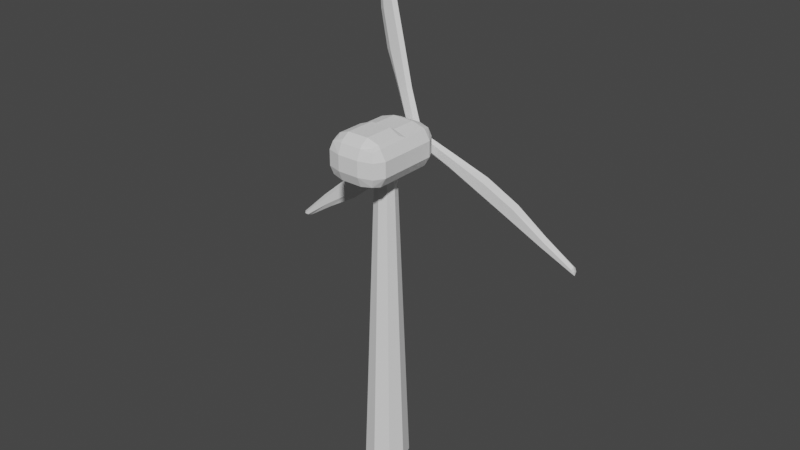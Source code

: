 # Source: windturbineANIM.blend  (saved by Blender 3.3.6; exported with 4.5.12 LTS)
import bpy
from mathutils import Matrix  # noqa: F401  (used for matrix-valued properties, if any)

bpy.ops.wm.read_factory_settings(use_empty=True)
scene = bpy.context.scene
scene.name = 'Scene'

# ---- collections
col_collection = bpy.data.collections.new('Collection'); scene.collection.children.link(col_collection)

# ---- world
world_world = bpy.data.worlds.new('World'); scene.world = world_world
world_world.use_nodes = True; world_world.node_tree.nodes.clear()
_N = world_world.node_tree.nodes; _L = world_world.node_tree.links
n0 = _N.new('ShaderNodeOutputWorld'); n0.name = 'World Output'; n0.location = (300, 300)
n1 = _N.new('ShaderNodeBackground'); n1.name = 'Background'; n1.location = (10, 300)
n1.inputs[0].default_value = (0.05088, 0.05088, 0.05088, 1.0)
_L.new(n1.outputs[0], n0.inputs[0])
n0.is_active_output = True
world_world.color = (0.05088, 0.05088, 0.05088)
world_world.use_sun_shadow = False
world_world.sun_shadow_jitter_overblur = 0.0

# ---- meshes
me_cube_001 = bpy.data.meshes.new('Cube.001')
me_cube_001.from_pydata([(-0.4706, -0.3304, 1.434), (-0.4558, -0.3304, 1.466), (-0.4706, -0.3029, 1.434), (-0.4558, -0.3029, 1.466), (0.2796, -0.3304, 1.097), (0.2741, -0.3304, 1.112), (0.2796, -0.3029, 1.097), (0.2741, -0.3029, 1.112), (0.1259, -0.3029, 1.164), (-0.0225, -0.3029, 1.234), (-0.1709, -0.3029, 1.303), (-0.3192, -0.3029, 1.372), (-0.3024, -0.3029, 1.408), (-0.149, -0.3029, 1.349), (-0.001757, -0.3029, 1.278), (0.1374, -0.3029, 1.189), (-0.3192, -0.3304, 1.372), (-0.1709, -0.3304, 1.303), (-0.0225, -0.3304, 1.234), (0.1259, -0.3304, 1.164), (0.1374, -0.3304, 1.189), (-0.001757, -0.3304, 1.278), (-0.149, -0.3304, 1.349), (-0.3024, -0.3304, 1.408), (-0.4641, -0.3304, 1.448), (-0.4641, -0.3029, 1.448), (0.2775, -0.3029, 1.102), (0.2775, -0.3304, 1.102), (0.1318, -0.3304, 1.177), (-0.008779, -0.3304, 1.263), (-0.1563, -0.3304, 1.334), (-0.3089, -0.3304, 1.394), (-0.3089, -0.3029, 1.394), (-0.1563, -0.3029, 1.334), (-0.008779, -0.3029, 1.263), (0.1318, -0.3029, 1.177), (-0.4789, -0.3166, 1.415), (-0.4515, -0.3166, 1.475), (0.2818, -0.3166, 1.084), (0.2742, -0.3166, 1.122), (0.1448, -0.3166, 1.205), (0.008799, -0.3166, 1.301), (-0.1378, -0.3166, 1.374), (-0.2946, -0.3166, 1.425), (-0.3254, -0.3166, 1.357), (-0.1771, -0.3166, 1.288), (-0.0286, -0.3166, 1.219), (0.1198, -0.3166, 1.15), (0.2801, -0.3166, 1.103), (-0.4641, -0.3166, 1.448), (-0.4962, -0.3304, 1.492), (-0.5304, -0.3304, 1.484), (-0.4962, -0.3029, 1.492), (-0.5304, -0.3029, 1.484), (-0.6862, -0.3304, 2.292), (-0.695, -0.3304, 2.279), (-0.6862, -0.3029, 2.292), (-0.695, -0.3029, 2.279), (-0.6461, -0.3029, 2.129), (-0.6104, -0.3029, 1.969), (-0.5745, -0.3029, 1.81), (-0.5389, -0.3029, 1.65), (-0.5778, -0.3029, 1.641), (-0.625, -0.3029, 1.798), (-0.6583, -0.3029, 1.959), (-0.6727, -0.3029, 2.123), (-0.5389, -0.3304, 1.65), (-0.5745, -0.3304, 1.81), (-0.6104, -0.3304, 1.969), (-0.6461, -0.3304, 2.129), (-0.6727, -0.3304, 2.123), (-0.6583, -0.3304, 1.959), (-0.625, -0.3304, 1.798), (-0.5778, -0.3304, 1.641), (-0.5112, -0.3304, 1.488), (-0.5112, -0.3029, 1.488), (-0.6895, -0.3029, 2.287), (-0.6895, -0.3304, 2.287), (-0.6598, -0.3304, 2.126), (-0.6421, -0.3304, 1.962), (-0.6083, -0.3304, 1.802), (-0.5628, -0.3304, 1.645), (-0.5628, -0.3029, 1.645), (-0.6083, -0.3029, 1.802), (-0.6421, -0.3029, 1.962), (-0.6598, -0.3029, 2.126), (-0.4759, -0.3166, 1.497), (-0.5403, -0.3166, 1.482), (-0.6773, -0.3166, 2.302), (-0.7028, -0.3166, 2.273), (-0.6897, -0.3166, 2.119), (-0.6827, -0.3166, 1.953), (-0.6511, -0.3166, 1.793), (-0.5957, -0.3166, 1.637), (-0.5236, -0.3166, 1.654), (-0.5592, -0.3166, 1.814), (-0.5952, -0.3166, 1.973), (-0.631, -0.3166, 2.133), (-0.6913, -0.3166, 2.289), (-0.5112, -0.3166, 1.488), (-0.5298, -0.3304, 1.453), (-0.5067, -0.3304, 1.426), (-0.5298, -0.3029, 1.453), (-0.5067, -0.3029, 1.426), (-1.143, -0.3304, 0.904), (-1.126, -0.3304, 0.9027), (-1.143, -0.3029, 0.904), (-1.126, -0.3029, 0.9027), (-1.018, -0.3029, 1.017), (-0.895, -0.3029, 1.125), (-0.7718, -0.3029, 1.232), (-0.6484, -0.3029, 1.34), (-0.6222, -0.3029, 1.31), (-0.7378, -0.3029, 1.193), (-0.8628, -0.3029, 1.088), (-1.0, -0.3029, 0.9965), (-0.6484, -0.3304, 1.34), (-0.7718, -0.3304, 1.232), (-0.895, -0.3304, 1.125), (-1.018, -0.3304, 1.017), (-1.0, -0.3304, 0.9965), (-0.8628, -0.3304, 1.088), (-0.7378, -0.3304, 1.193), (-0.6222, -0.3304, 1.31), (-0.5196, -0.3304, 1.441), (-0.5196, -0.3029, 1.441), (-1.137, -0.3029, 0.9035), (-1.137, -0.3304, 0.9035), (-1.009, -0.3304, 1.006), (-0.8737, -0.3304, 1.1), (-0.749, -0.3304, 1.206), (-0.6323, -0.3304, 1.321), (-0.6323, -0.3029, 1.321), (-0.749, -0.3029, 1.206), (-0.8737, -0.3029, 1.1), (-1.009, -0.3029, 1.006), (-0.5439, -0.3166, 1.468), (-0.5001, -0.3166, 1.419), (-1.155, -0.3166, 0.9072), (-1.118, -0.3166, 0.8987), (-0.989, -0.3166, 0.9833), (-0.8463, -0.3166, 1.069), (-0.7202, -0.3166, 1.173), (-0.6101, -0.3166, 1.296), (-0.6592, -0.3166, 1.351), (-0.7826, -0.3166, 1.244), (-0.9058, -0.3166, 1.136), (-1.029, -0.3166, 1.028), (-1.137, -0.3166, 0.901), (-0.5196, -0.3166, 1.441), (-0.4994, -0.3675, 1.461), (-0.4994, -0.2605, 1.461), (-0.4994, -0.3675, 1.41), (-0.4631, -0.3675, 1.425), (-0.448, -0.3675, 1.461), (-0.4631, -0.3675, 1.498), (-0.4994, -0.3675, 1.513), (-0.5357, -0.3675, 1.498), (-0.5508, -0.3675, 1.461), (-0.5357, -0.3675, 1.425), (-0.4994, -0.3001, 1.41), (-0.4994, -0.275, 1.429), (-0.4631, -0.3001, 1.425), (-0.4765, -0.275, 1.439), (-0.448, -0.3001, 1.461), (-0.467, -0.275, 1.461), (-0.4631, -0.3001, 1.498), (-0.4765, -0.275, 1.484), (-0.4994, -0.3001, 1.513), (-0.4994, -0.275, 1.494), (-0.5357, -0.3001, 1.498), (-0.5223, -0.275, 1.484), (-0.5508, -0.3001, 1.461), (-0.5318, -0.275, 1.461), (-0.5357, -0.3001, 1.425), (-0.5223, -0.275, 1.439), (-0.4994, -0.3338, 1.404), (-0.4587, -0.3338, 1.421), (-0.5401, -0.3338, 1.421), (-0.4418, -0.3338, 1.461), (-0.4587, -0.3338, 1.502), (-0.4994, -0.3338, 1.519), (-0.5401, -0.3338, 1.502), (-0.557, -0.3338, 1.461), (-0.5687, -0.5784, -0.02574), (-0.5322, -0.5419, 1.364), (-0.5687, -0.4398, -0.02574), (-0.5322, -0.4763, 1.364), (-0.4301, -0.5784, -0.02574), (-0.4666, -0.5419, 1.364), (-0.4301, -0.4398, -0.02574), (-0.4666, -0.4763, 1.364), (-0.5921, -0.5091, -0.02574), (-0.5433, -0.5091, 1.364), (-0.4067, -0.5091, -0.02574), (-0.4555, -0.5091, 1.364), (-0.4994, -0.4164, -0.02574), (-0.4994, -0.4652, 1.364), (-0.4994, -0.6018, -0.02574), (-0.4994, -0.5531, 1.364), (-0.4994, -0.5091, 1.364), (-0.4994, -0.5091, -0.02574), (-0.5475, -0.6687, 1.364), (-0.5475, -0.7316, 1.427), (-0.6356, -0.6687, 1.427), (-0.5475, -0.7132, 1.383), (-0.5984, -0.705, 1.391), (-0.6098, -0.7132, 1.427), (-0.6098, -0.6687, 1.383), (-0.5475, -0.7316, 1.496), (-0.6356, -0.6687, 1.496), (-0.5475, -0.7132, 1.54), (-0.5984, -0.705, 1.532), (-0.6098, -0.6687, 1.54), (-0.6098, -0.7132, 1.496), (-0.5475, -0.4016, 1.364), (-0.6356, -0.4016, 1.427), (-0.5475, -0.3387, 1.427), (-0.6098, -0.4016, 1.383), (-0.5984, -0.3653, 1.391), (-0.6098, -0.3571, 1.427), (-0.5475, -0.3571, 1.383), (-0.5475, -0.4016, 1.559), (-0.5475, -0.3387, 1.496), (-0.6356, -0.4016, 1.496), (-0.5475, -0.3571, 1.54), (-0.5984, -0.3653, 1.532), (-0.6098, -0.3571, 1.496), (-0.6098, -0.4016, 1.54), (-0.4513, -0.6687, 1.364), (-0.3632, -0.6687, 1.427), (-0.4513, -0.7316, 1.427), (-0.389, -0.6687, 1.383), (-0.4004, -0.705, 1.391), (-0.389, -0.7132, 1.427), (-0.4513, -0.7132, 1.383), (-0.4513, -0.7316, 1.496), (-0.3632, -0.6687, 1.496), (-0.4513, -0.7132, 1.54), (-0.4004, -0.705, 1.532), (-0.389, -0.7132, 1.496), (-0.389, -0.6687, 1.54), (-0.4513, -0.4016, 1.364), (-0.4513, -0.3387, 1.427), (-0.3632, -0.4016, 1.427), (-0.4513, -0.3571, 1.383), (-0.4004, -0.3653, 1.391), (-0.389, -0.3571, 1.427), (-0.389, -0.4016, 1.383), (-0.4513, -0.4016, 1.559), (-0.3632, -0.4016, 1.496), (-0.4513, -0.3387, 1.496), (-0.389, -0.4016, 1.54), (-0.4004, -0.3653, 1.532), (-0.389, -0.3571, 1.496), (-0.4513, -0.3571, 1.54), (-0.5475, -0.5352, 1.364), (-0.6098, -0.5352, 1.383), (-0.6356, -0.5352, 1.427), (-0.5475, -0.517, 1.559), (-0.6098, -0.517, 1.54), (-0.6356, -0.5352, 1.496), (-0.4513, -0.5352, 1.364), (-0.389, -0.5352, 1.383), (-0.3632, -0.5352, 1.427), (-0.4513, -0.517, 1.559), (-0.389, -0.517, 1.54), (-0.3632, -0.5352, 1.496), (-0.5475, -0.7037, 1.552), (-0.5878, -0.6871, 1.544), (-0.5475, -0.6713, 1.573), (-0.598, -0.6655, 1.554), (-0.4008, -0.6655, 1.554), (-0.4513, -0.6713, 1.573), (-0.4513, -0.7037, 1.552), (-0.411, -0.6871, 1.544), (-0.598, -0.5462, 1.554), (-0.4513, -0.5378, 1.573), (-0.5475, -0.5378, 1.573), (-0.4008, -0.5462, 1.554)], [], [(49, 37, 3, 25), (35, 15, 7, 26), (48, 39, 5, 27), (31, 23, 1, 24), (47, 38, 4, 19), (43, 37, 1, 23), (39, 40, 20, 5), (40, 41, 21, 20), (41, 42, 22, 21), (42, 43, 23, 22), (36, 44, 16, 0), (44, 45, 17, 16), (45, 46, 18, 17), (46, 47, 19, 18), (27, 5, 20, 28), (28, 20, 21, 29), (29, 21, 22, 30), (30, 22, 23, 31), (25, 3, 12, 32), (32, 12, 13, 33), (33, 13, 14, 34), (34, 14, 15, 35), (9, 34, 35, 8), (10, 33, 34, 9), (11, 32, 33, 10), (2, 25, 32, 11), (17, 30, 31, 16), (18, 29, 30, 17), (19, 28, 29, 18), (4, 27, 28, 19), (16, 31, 24, 0), (38, 48, 27, 4), (8, 35, 26, 6), (36, 49, 25, 2), (0, 24, 49, 36), (6, 26, 48, 38), (9, 8, 47, 46), (10, 9, 46, 45), (11, 10, 45, 44), (2, 11, 44, 36), (13, 12, 43, 42), (14, 13, 42, 41), (15, 14, 41, 40), (7, 15, 40, 39), (12, 3, 37, 43), (8, 6, 38, 47), (26, 7, 39, 48), (24, 1, 37, 49), (99, 87, 53, 75), (85, 65, 57, 76), (98, 89, 55, 77), (81, 73, 51, 74), (97, 88, 54, 69), (93, 87, 51, 73), (89, 90, 70, 55), (90, 91, 71, 70), (91, 92, 72, 71), (92, 93, 73, 72), (86, 94, 66, 50), (94, 95, 67, 66), (95, 96, 68, 67), (96, 97, 69, 68), (77, 55, 70, 78), (78, 70, 71, 79), (79, 71, 72, 80), (80, 72, 73, 81), (75, 53, 62, 82), (82, 62, 63, 83), (83, 63, 64, 84), (84, 64, 65, 85), (59, 84, 85, 58), (60, 83, 84, 59), (61, 82, 83, 60), (52, 75, 82, 61), (67, 80, 81, 66), (68, 79, 80, 67), (69, 78, 79, 68), (54, 77, 78, 69), (66, 81, 74, 50), (88, 98, 77, 54), (58, 85, 76, 56), (86, 99, 75, 52), (50, 74, 99, 86), (56, 76, 98, 88), (59, 58, 97, 96), (60, 59, 96, 95), (61, 60, 95, 94), (52, 61, 94, 86), (63, 62, 93, 92), (64, 63, 92, 91), (65, 64, 91, 90), (57, 65, 90, 89), (62, 53, 87, 93), (58, 56, 88, 97), (76, 57, 89, 98), (74, 51, 87, 99), (149, 137, 103, 125), (135, 115, 107, 126), (148, 139, 105, 127), (131, 123, 101, 124), (147, 138, 104, 119), (143, 137, 101, 123), (139, 140, 120, 105), (140, 141, 121, 120), (141, 142, 122, 121), (142, 143, 123, 122), (136, 144, 116, 100), (144, 145, 117, 116), (145, 146, 118, 117), (146, 147, 119, 118), (127, 105, 120, 128), (128, 120, 121, 129), (129, 121, 122, 130), (130, 122, 123, 131), (125, 103, 112, 132), (132, 112, 113, 133), (133, 113, 114, 134), (134, 114, 115, 135), (109, 134, 135, 108), (110, 133, 134, 109), (111, 132, 133, 110), (102, 125, 132, 111), (117, 130, 131, 116), (118, 129, 130, 117), (119, 128, 129, 118), (104, 127, 128, 119), (116, 131, 124, 100), (138, 148, 127, 104), (108, 135, 126, 106), (136, 149, 125, 102), (100, 124, 149, 136), (106, 126, 148, 138), (109, 108, 147, 146), (110, 109, 146, 145), (111, 110, 145, 144), (102, 111, 144, 136), (113, 112, 143, 142), (114, 113, 142, 141), (115, 114, 141, 140), (107, 115, 140, 139), (112, 103, 137, 143), (108, 106, 138, 147), (126, 107, 139, 148), (124, 101, 137, 149), (150, 152, 153), (176, 160, 162, 177), (178, 174, 160, 176), (150, 153, 154), (177, 162, 164, 179), (169, 167, 151), (150, 154, 155), (179, 164, 166, 180), (171, 169, 151), (150, 155, 156), (180, 166, 168, 181), (173, 171, 151), (150, 156, 157), (181, 168, 170, 182), (175, 173, 151), (150, 157, 158), (182, 170, 172, 183), (151, 161, 175), (150, 158, 159), (183, 172, 174, 178), (150, 159, 152), (165, 163, 151), (167, 165, 151), (162, 160, 161, 163), (164, 162, 163, 165), (166, 164, 165, 167), (168, 166, 167, 169), (170, 168, 169, 171), (172, 170, 171, 173), (174, 172, 173, 175), (160, 174, 175, 161), (158, 183, 178, 159), (157, 182, 183, 158), (156, 181, 182, 157), (155, 180, 181, 156), (154, 179, 180, 155), (153, 177, 179, 154), (159, 178, 176, 152), (152, 176, 177, 153), (163, 161, 151), (192, 193, 187, 186), (196, 197, 191, 190), (194, 195, 189, 188), (198, 199, 185, 184), (201, 194, 188, 198), (200, 193, 185, 199), (197, 187, 193, 200), (196, 190, 194, 201), (190, 191, 195, 194), (184, 185, 193, 192), (186, 196, 201, 192), (191, 197, 200, 195), (195, 200, 199, 189), (192, 201, 198, 184), (188, 189, 199, 198), (186, 187, 197, 196), (231, 236, 209, 203), (264, 267, 237, 230), (260, 213, 271, 276), (258, 261, 224, 216), (217, 223, 251, 243), (202, 205, 206, 208), (203, 207, 206, 205), (204, 208, 206, 207), (209, 211, 212, 214), (212, 211, 268, 269), (210, 214, 212, 213), (215, 218, 219, 221), (216, 220, 219, 218), (217, 221, 219, 220), (222, 225, 226, 228), (223, 227, 226, 225), (224, 228, 226, 227), (229, 232, 233, 235), (230, 234, 233, 232), (231, 235, 233, 234), (265, 259, 278, 277), (236, 240, 239, 238), (237, 241, 239, 240), (242, 245, 246, 248), (243, 247, 246, 245), (244, 248, 246, 247), (249, 252, 253, 255), (250, 254, 253, 252), (251, 255, 253, 254), (256, 202, 208, 257), (257, 208, 204, 258), (203, 209, 214, 207), (207, 214, 210, 204), (259, 222, 228, 260), (260, 228, 224, 261), (223, 217, 220, 227), (227, 220, 216, 224), (242, 215, 221, 245), (245, 221, 217, 243), (222, 249, 255, 225), (225, 255, 251, 223), (250, 244, 247, 254), (254, 247, 243, 251), (262, 242, 248, 263), (263, 248, 244, 264), (211, 238, 274, 268), (266, 241, 237, 267), (236, 231, 234, 240), (240, 234, 230, 237), (202, 229, 235, 205), (205, 235, 231, 203), (239, 241, 272, 275), (238, 211, 209, 236), (256, 262, 229, 202), (215, 242, 262, 256), (252, 266, 267, 250), (249, 265, 266, 252), (232, 263, 264, 230), (229, 262, 263, 232), (213, 260, 261, 210), (259, 260, 276, 278), (218, 257, 258, 216), (215, 256, 257, 218), (204, 210, 261, 258), (249, 222, 259, 265), (244, 250, 267, 264), (277, 278, 270, 273), (270, 271, 269, 268), (273, 274, 275, 272), (277, 273, 272, 279), (273, 270, 268, 274), (270, 278, 276, 271), (213, 212, 269, 271), (241, 266, 279, 272), (238, 239, 275, 274), (266, 265, 277, 279)])
_uv = me_cube_001.uv_layers.new(name='UVMap')
_uv.uv.foreach_set('vector', [0.5, 0.125, 0.625, 0.125, 0.625, 0.25, 0.5, 0.25, 0.5, 0.45, 0.625, 0.45, 0.625, 0.5, 0.5, 0.5, 0.5, 0.625, 0.625, 0.625, 0.625, 0.75, 0.5, 0.75, 0.5, 0.95, 0.625, 0.95, 0.625, 1.0, 0.5, 1.0, 0.325, 0.625, 0.375, 0.625, 0.375, 0.75, 0.325, 0.75, 0.825, 0.625, 0.875, 0.625, 0.875, 0.75, 0.825, 0.75, 0.625, 0.625, 0.675, 0.625, 0.675, 0.75, 0.625, 0.75, 0.675, 0.625, 0.725, 0.625, 0.725, 0.75, 0.675, 0.75, 0.725, 0.625, 0.775, 0.625, 0.775, 0.75, 0.725, 0.75, 0.775, 0.625, 0.825, 0.625, 0.825, 0.75, 0.775, 0.75, 0.125, 0.625, 0.175, 0.625, 0.175, 0.75, 0.125, 0.75, 0.175, 0.625, 0.225, 0.625, 0.225, 0.75, 0.175, 0.75, 0.225, 0.625, 0.275, 0.625, 0.275, 0.75, 0.225, 0.75, 0.275, 0.625, 0.325, 0.625, 0.325, 0.75, 0.275, 0.75, 0.5, 0.75, 0.625, 0.75, 0.625, 0.8, 0.5, 0.8, 0.5, 0.8, 0.625, 0.8, 0.625, 0.85, 0.5, 0.85, 0.5, 0.85, 0.625, 0.85, 0.625, 0.9, 0.5, 0.9, 0.5, 0.9, 0.625, 0.9, 0.625, 0.95, 0.5, 0.95, 0.5, 0.25, 0.625, 0.25, 0.625, 0.3, 0.5, 0.3, 0.5, 0.3, 0.625, 0.3, 0.625, 0.35, 0.5, 0.35, 0.5, 0.35, 0.625, 0.35, 0.625, 0.4, 0.5, 0.4, 0.5, 0.4, 0.625, 0.4, 0.625, 0.45, 0.5, 0.45, 0.375, 0.4, 0.5, 0.4, 0.5, 0.45, 0.375, 0.45, 0.375, 0.35, 0.5, 0.35, 0.5, 0.4, 0.375, 0.4, 0.375, 0.3, 0.5, 0.3, 0.5, 0.35, 0.375, 0.35, 0.375, 0.25, 0.5, 0.25, 0.5, 0.3, 0.375, 0.3, 0.375, 0.9, 0.5, 0.9, 0.5, 0.95, 0.375, 0.95, 0.375, 0.85, 0.5, 0.85, 0.5, 0.9, 0.375, 0.9, 0.375, 0.8, 0.5, 0.8, 0.5, 0.85, 0.375, 0.85, 0.375, 0.75, 0.5, 0.75, 0.5, 0.8, 0.375, 0.8, 0.375, 0.95, 0.5, 0.95, 0.5, 1.0, 0.375, 1.0, 0.375, 0.625, 0.5, 0.625, 0.5, 0.75, 0.375, 0.75, 0.375, 0.45, 0.5, 0.45, 0.5, 0.5, 0.375, 0.5, 0.375, 0.125, 0.5, 0.125, 0.5, 0.25, 0.375, 0.25, 0.375, 0.0, 0.5, 0.0, 0.5, 0.125, 0.375, 0.125, 0.375, 0.5, 0.5, 0.5, 0.5, 0.625, 0.375, 0.625, 0.275, 0.5, 0.325, 0.5, 0.325, 0.625, 0.275, 0.625, 0.225, 0.5, 0.275, 0.5, 0.275, 0.625, 0.225, 0.625, 0.175, 0.5, 0.225, 0.5, 0.225, 0.625, 0.175, 0.625, 0.125, 0.5, 0.175, 0.5, 0.175, 0.625, 0.125, 0.625, 0.775, 0.5, 0.825, 0.5, 0.825, 0.625, 0.775, 0.625, 0.725, 0.5, 0.775, 0.5, 0.775, 0.625, 0.725, 0.625, 0.675, 0.5, 0.725, 0.5, 0.725, 0.625, 0.675, 0.625, 0.625, 0.5, 0.675, 0.5, 0.675, 0.625, 0.625, 0.625, 0.825, 0.5, 0.875, 0.5, 0.875, 0.625, 0.825, 0.625, 0.325, 0.5, 0.375, 0.5, 0.375, 0.625, 0.325, 0.625, 0.5, 0.5, 0.625, 0.5, 0.625, 0.625, 0.5, 0.625, 0.5, 0.0, 0.625, 0.0, 0.625, 0.125, 0.5, 0.125, 0.5, 0.125, 0.625, 0.125, 0.625, 0.25, 0.5, 0.25, 0.5, 0.45, 0.625, 0.45, 0.625, 0.5, 0.5, 0.5, 0.5, 0.625, 0.625, 0.625, 0.625, 0.75, 0.5, 0.75, 0.5, 0.95, 0.625, 0.95, 0.625, 1.0, 0.5, 1.0, 0.325, 0.625, 0.375, 0.625, 0.375, 0.75, 0.325, 0.75, 0.825, 0.625, 0.875, 0.625, 0.875, 0.75, 0.825, 0.75, 0.625, 0.625, 0.675, 0.625, 0.675, 0.75, 0.625, 0.75, 0.675, 0.625, 0.725, 0.625, 0.725, 0.75, 0.675, 0.75, 0.725, 0.625, 0.775, 0.625, 0.775, 0.75, 0.725, 0.75, 0.775, 0.625, 0.825, 0.625, 0.825, 0.75, 0.775, 0.75, 0.125, 0.625, 0.175, 0.625, 0.175, 0.75, 0.125, 0.75, 0.175, 0.625, 0.225, 0.625, 0.225, 0.75, 0.175, 0.75, 0.225, 0.625, 0.275, 0.625, 0.275, 0.75, 0.225, 0.75, 0.275, 0.625, 0.325, 0.625, 0.325, 0.75, 0.275, 0.75, 0.5, 0.75, 0.625, 0.75, 0.625, 0.8, 0.5, 0.8, 0.5, 0.8, 0.625, 0.8, 0.625, 0.85, 0.5, 0.85, 0.5, 0.85, 0.625, 0.85, 0.625, 0.9, 0.5, 0.9, 0.5, 0.9, 0.625, 0.9, 0.625, 0.95, 0.5, 0.95, 0.5, 0.25, 0.625, 0.25, 0.625, 0.3, 0.5, 0.3, 0.5, 0.3, 0.625, 0.3, 0.625, 0.35, 0.5, 0.35, 0.5, 0.35, 0.625, 0.35, 0.625, 0.4, 0.5, 0.4, 0.5, 0.4, 0.625, 0.4, 0.625, 0.45, 0.5, 0.45, 0.375, 0.4, 0.5, 0.4, 0.5, 0.45, 0.375, 0.45, 0.375, 0.35, 0.5, 0.35, 0.5, 0.4, 0.375, 0.4, 0.375, 0.3, 0.5, 0.3, 0.5, 0.35, 0.375, 0.35, 0.375, 0.25, 0.5, 0.25, 0.5, 0.3, 0.375, 0.3, 0.375, 0.9, 0.5, 0.9, 0.5, 0.95, 0.375, 0.95, 0.375, 0.85, 0.5, 0.85, 0.5, 0.9, 0.375, 0.9, 0.375, 0.8, 0.5, 0.8, 0.5, 0.85, 0.375, 0.85, 0.375, 0.75, 0.5, 0.75, 0.5, 0.8, 0.375, 0.8, 0.375, 0.95, 0.5, 0.95, 0.5, 1.0, 0.375, 1.0, 0.375, 0.625, 0.5, 0.625, 0.5, 0.75, 0.375, 0.75, 0.375, 0.45, 0.5, 0.45, 0.5, 0.5, 0.375, 0.5, 0.375, 0.125, 0.5, 0.125, 0.5, 0.25, 0.375, 0.25, 0.375, 0.0, 0.5, 0.0, 0.5, 0.125, 0.375, 0.125, 0.375, 0.5, 0.5, 0.5, 0.5, 0.625, 0.375, 0.625, 0.275, 0.5, 0.325, 0.5, 0.325, 0.625, 0.275, 0.625, 0.225, 0.5, 0.275, 0.5, 0.275, 0.625, 0.225, 0.625, 0.175, 0.5, 0.225, 0.5, 0.225, 0.625, 0.175, 0.625, 0.125, 0.5, 0.175, 0.5, 0.175, 0.625, 0.125, 0.625, 0.775, 0.5, 0.825, 0.5, 0.825, 0.625, 0.775, 0.625, 0.725, 0.5, 0.775, 0.5, 0.775, 0.625, 0.725, 0.625, 0.675, 0.5, 0.725, 0.5, 0.725, 0.625, 0.675, 0.625, 0.625, 0.5, 0.675, 0.5, 0.675, 0.625, 0.625, 0.625, 0.825, 0.5, 0.875, 0.5, 0.875, 0.625, 0.825, 0.625, 0.325, 0.5, 0.375, 0.5, 0.375, 0.625, 0.325, 0.625, 0.5, 0.5, 0.625, 0.5, 0.625, 0.625, 0.5, 0.625, 0.5, 0.0, 0.625, 0.0, 0.625, 0.125, 0.5, 0.125, 0.5, 0.125, 0.625, 0.125, 0.625, 0.25, 0.5, 0.25, 0.5, 0.45, 0.625, 0.45, 0.625, 0.5, 0.5, 0.5, 0.5, 0.625, 0.625, 0.625, 0.625, 0.75, 0.5, 0.75, 0.5, 0.95, 0.625, 0.95, 0.625, 1.0, 0.5, 1.0, 0.325, 0.625, 0.375, 0.625, 0.375, 0.75, 0.325, 0.75, 0.825, 0.625, 0.875, 0.625, 0.875, 0.75, 0.825, 0.75, 0.625, 0.625, 0.675, 0.625, 0.675, 0.75, 0.625, 0.75, 0.675, 0.625, 0.725, 0.625, 0.725, 0.75, 0.675, 0.75, 0.725, 0.625, 0.775, 0.625, 0.775, 0.75, 0.725, 0.75, 0.775, 0.625, 0.825, 0.625, 0.825, 0.75, 0.775, 0.75, 0.125, 0.625, 0.175, 0.625, 0.175, 0.75, 0.125, 0.75, 0.175, 0.625, 0.225, 0.625, 0.225, 0.75, 0.175, 0.75, 0.225, 0.625, 0.275, 0.625, 0.275, 0.75, 0.225, 0.75, 0.275, 0.625, 0.325, 0.625, 0.325, 0.75, 0.275, 0.75, 0.5, 0.75, 0.625, 0.75, 0.625, 0.8, 0.5, 0.8, 0.5, 0.8, 0.625, 0.8, 0.625, 0.85, 0.5, 0.85, 0.5, 0.85, 0.625, 0.85, 0.625, 0.9, 0.5, 0.9, 0.5, 0.9, 0.625, 0.9, 0.625, 0.95, 0.5, 0.95, 0.5, 0.25, 0.625, 0.25, 0.625, 0.3, 0.5, 0.3, 0.5, 0.3, 0.625, 0.3, 0.625, 0.35, 0.5, 0.35, 0.5, 0.35, 0.625, 0.35, 0.625, 0.4, 0.5, 0.4, 0.5, 0.4, 0.625, 0.4, 0.625, 0.45, 0.5, 0.45, 0.375, 0.4, 0.5, 0.4, 0.5, 0.45, 0.375, 0.45, 0.375, 0.35, 0.5, 0.35, 0.5, 0.4, 0.375, 0.4, 0.375, 0.3, 0.5, 0.3, 0.5, 0.35, 0.375, 0.35, 0.375, 0.25, 0.5, 0.25, 0.5, 0.3, 0.375, 0.3, 0.375, 0.9, 0.5, 0.9, 0.5, 0.95, 0.375, 0.95, 0.375, 0.85, 0.5, 0.85, 0.5, 0.9, 0.375, 0.9, 0.375, 0.8, 0.5, 0.8, 0.5, 0.85, 0.375, 0.85, 0.375, 0.75, 0.5, 0.75, 0.5, 0.8, 0.375, 0.8, 0.375, 0.95, 0.5, 0.95, 0.5, 1.0, 0.375, 1.0, 0.375, 0.625, 0.5, 0.625, 0.5, 0.75, 0.375, 0.75, 0.375, 0.45, 0.5, 0.45, 0.5, 0.5, 0.375, 0.5, 0.375, 0.125, 0.5, 0.125, 0.5, 0.25, 0.375, 0.25, 0.375, 0.0, 0.5, 0.0, 0.5, 0.125, 0.375, 0.125, 0.375, 0.5, 0.5, 0.5, 0.5, 0.625, 0.375, 0.625, 0.275, 0.5, 0.325, 0.5, 0.325, 0.625, 0.275, 0.625, 0.225, 0.5, 0.275, 0.5, 0.275, 0.625, 0.225, 0.625, 0.175, 0.5, 0.225, 0.5, 0.225, 0.625, 0.175, 0.625, 0.125, 0.5, 0.175, 0.5, 0.175, 0.625, 0.125, 0.625, 0.775, 0.5, 0.825, 0.5, 0.825, 0.625, 0.775, 0.625, 0.725, 0.5, 0.775, 0.5, 0.775, 0.625, 0.725, 0.625, 0.675, 0.5, 0.725, 0.5, 0.725, 0.625, 0.675, 0.625, 0.625, 0.5, 0.675, 0.5, 0.675, 0.625, 0.625, 0.625, 0.825, 0.5, 0.875, 0.5, 0.875, 0.625, 0.825, 0.625, 0.325, 0.5, 0.375, 0.5, 0.375, 0.625, 0.325, 0.625, 0.5, 0.5, 0.625, 0.5, 0.625, 0.625, 0.5, 0.625, 0.5, 0.0, 0.625, 0.0, 0.625, 0.125, 0.5, 0.125, 0.75, 0.25, 0.75, 0.49, 0.9197, 0.4197, 1.0, 0.664, 1.0, 0.8279, 0.875, 0.8279, 0.875, 0.664, 0.125, 0.664, 0.125, 0.8279, 0.0, 0.8279, 0.0, 0.664, 0.75, 0.25, 0.9197, 0.4197, 0.99, 0.25, 0.875, 0.664, 0.875, 0.8279, 0.75, 0.8279, 0.75, 0.664, 0.2685, 0.01767, 0.4012, 0.07262, 0.25, 0.25, 0.75, 0.25, 0.99, 0.25, 0.9197, 0.08029, 0.75, 0.664, 0.75, 0.8279, 0.625, 0.8279, 0.625, 0.664, 0.09881, 0.07262, 0.2315, 0.01767, 0.25, 0.25, 0.75, 0.25, 0.9197, 0.08029, 0.75, 0.01, 0.625, 0.664, 0.625, 0.8279, 0.5, 0.8279, 0.5, 0.664, 0.01767, 0.2315, 0.07262, 0.09881, 0.25, 0.25, 0.75, 0.25, 0.75, 0.01, 0.5803, 0.08029, 0.5, 0.664, 0.5, 0.8279, 0.375, 0.8279, 0.375, 0.664, 0.07262, 0.4012, 0.01767, 0.2685, 0.25, 0.25, 0.75, 0.25, 0.5803, 0.08029, 0.51, 0.25, 0.375, 0.664, 0.375, 0.8279, 0.25, 0.8279, 0.25, 0.664, 0.25, 0.25, 0.2315, 0.4823, 0.09881, 0.4274, 0.75, 0.25, 0.51, 0.25, 0.5803, 0.4197, 0.25, 0.664, 0.25, 0.8279, 0.125, 0.8279, 0.125, 0.664, 0.75, 0.25, 0.5803, 0.4197, 0.75, 0.49, 0.4823, 0.2685, 0.4274, 0.4012, 0.25, 0.25, 0.4274, 0.09881, 0.4823, 0.2315, 0.25, 0.25, 0.875, 0.8279, 1.0, 0.8279, 0.9864, 1.0, 0.8886, 1.0, 0.75, 0.8279, 0.875, 0.8279, 0.8614, 1.0, 0.7636, 1.0, 0.625, 0.8279, 0.75, 0.8279, 0.7364, 1.0, 0.6386, 1.0, 0.5, 0.8279, 0.625, 0.8279, 0.6114, 1.0, 0.5136, 1.0, 0.375, 0.8279, 0.5, 0.8279, 0.4864, 1.0, 0.3886, 1.0, 0.25, 0.8279, 0.375, 0.8279, 0.3614, 1.0, 0.2636, 1.0, 0.125, 0.8279, 0.25, 0.8279, 0.2364, 1.0, 0.1386, 1.0, 0.0, 0.8279, 0.125, 0.8279, 0.1114, 1.0, 0.01364, 1.0, 0.25, 0.5, 0.25, 0.664, 0.125, 0.664, 0.125, 0.5, 0.375, 0.5, 0.375, 0.664, 0.25, 0.664, 0.25, 0.5, 0.5, 0.5, 0.5, 0.664, 0.375, 0.664, 0.375, 0.5, 0.625, 0.5, 0.625, 0.664, 0.5, 0.664, 0.5, 0.5, 0.75, 0.5, 0.75, 0.664, 0.625, 0.664, 0.625, 0.5, 0.875, 0.5, 0.875, 0.664, 0.75, 0.664, 0.75, 0.5, 0.125, 0.5, 0.125, 0.664, 0.0, 0.664, 0.0, 0.5, 1.0, 0.5, 1.0, 0.664, 0.875, 0.664, 0.875, 0.5, 0.4012, 0.4274, 0.2685, 0.4823, 0.25, 0.25, 0.375, 0.125, 0.625, 0.125, 0.625, 0.25, 0.375, 0.25, 0.375, 0.375, 0.625, 0.375, 0.625, 0.5, 0.375, 0.5, 0.375, 0.625, 0.625, 0.625, 0.625, 0.75, 0.375, 0.75, 0.375, 0.875, 0.625, 0.875, 0.625, 1.0, 0.375, 1.0, 0.25, 0.625, 0.375, 0.625, 0.375, 0.75, 0.25, 0.75, 0.75, 0.625, 0.875, 0.625, 0.875, 0.75, 0.75, 0.75, 0.75, 0.5, 0.875, 0.5, 0.875, 0.625, 0.75, 0.625, 0.25, 0.5, 0.375, 0.5, 0.375, 0.625, 0.25, 0.625, 0.375, 0.5, 0.625, 0.5, 0.625, 0.625, 0.375, 0.625, 0.375, 0.0, 0.625, 0.0, 0.625, 0.125, 0.375, 0.125, 0.125, 0.5, 0.25, 0.5, 0.25, 0.625, 0.125, 0.625, 0.625, 0.5, 0.75, 0.5, 0.75, 0.625, 0.625, 0.625, 0.625, 0.625, 0.75, 0.625, 0.75, 0.75, 0.625, 0.75, 0.125, 0.625, 0.25, 0.625, 0.25, 0.75, 0.125, 0.75, 0.375, 0.75, 0.625, 0.75, 0.625, 0.875, 0.375, 0.875, 0.375, 0.25, 0.625, 0.25, 0.625, 0.375, 0.375, 0.375, 0.4559, 0.8309, 0.5441, 0.8309, 0.5441, 0.9191, 0.4559, 0.9191, 0.4559, 0.625, 0.5441, 0.625, 0.5441, 0.7008, 0.4559, 0.7008, 0.625, 0.125, 0.625, 0.0492, 0.625, 0.0492, 0.625, 0.125, 0.4559, 0.125, 0.5441, 0.125, 0.5441, 0.2008, 0.4559, 0.2008, 0.4559, 0.3309, 0.5441, 0.3309, 0.5441, 0.4191, 0.4559, 0.4191, 0.2059, 0.7008, 0.2059, 0.75, 0.1592, 0.75, 0.125, 0.7008, 0.4559, 0.9191, 0.4559, 1.0, 0.4092, 1.0, 0.375, 0.9191, 0.4559, 0.0492, 0.375, 0.0492, 0.375, 0.02079, 0.4559, 0.0, 0.5441, 0.9191, 0.625, 0.9191, 0.625, 0.9658, 0.5441, 1.0, 0.625, 0.9658, 0.625, 0.9191, 0.625, 0.9191, 0.625, 0.9658, 0.5441, 0.0492, 0.5441, 0.0, 0.5908, 0.0, 0.625, 0.0492, 0.2059, 0.5492, 0.125, 0.5492, 0.125, 0.5208, 0.2059, 0.5, 0.4559, 0.2008, 0.4559, 0.25, 0.4092, 0.25, 0.375, 0.2008, 0.4559, 0.3309, 0.375, 0.3309, 0.375, 0.2842, 0.4559, 0.25, 0.7941, 0.5492, 0.7941, 0.5, 0.8408, 0.5, 0.875, 0.5492, 0.5441, 0.3309, 0.5441, 0.25, 0.5908, 0.25, 0.625, 0.3309, 0.5441, 0.2008, 0.625, 0.2008, 0.625, 0.2292, 0.5441, 0.25, 0.2941, 0.7008, 0.375, 0.7008, 0.3864, 0.7545, 0.2941, 0.75, 0.4559, 0.7008, 0.4559, 0.75, 0.3864, 0.7545, 0.375, 0.7008, 0.4559, 0.8309, 0.375, 0.8309, 0.3864, 0.7545, 0.4559, 0.75, 0.7059, 0.625, 0.7941, 0.625, 0.7941, 0.625, 0.7059, 0.625, 0.5441, 0.8309, 0.5441, 0.75, 0.625, 0.7431, 0.625, 0.8309, 0.5441, 0.7008, 0.625, 0.7008, 0.625, 0.7431, 0.5441, 0.75, 0.2941, 0.5492, 0.2941, 0.5, 0.375, 0.5069, 0.375, 0.5492, 0.4559, 0.4191, 0.4559, 0.5, 0.375, 0.5069, 0.375, 0.4191, 0.4559, 0.5492, 0.375, 0.5492, 0.375, 0.5069, 0.4559, 0.5, 0.7059, 0.5492, 0.625, 0.5492, 0.6136, 0.4955, 0.7059, 0.5, 0.5441, 0.5492, 0.5441, 0.5, 0.6136, 0.4955, 0.625, 0.5492, 0.5441, 0.4191, 0.625, 0.4191, 0.6136, 0.4955, 0.5441, 0.5, 0.2059, 0.625, 0.2059, 0.7008, 0.125, 0.7008, 0.125, 0.625, 0.375, 0.125, 0.375, 0.0492, 0.4559, 0.0492, 0.4559, 0.125, 0.4559, 0.9191, 0.5441, 0.9191, 0.5441, 1.0, 0.4559, 1.0, 0.4559, 0.0, 0.5441, 0.0, 0.5441, 0.0492, 0.4559, 0.0492, 0.7941, 0.625, 0.7941, 0.5492, 0.875, 0.5492, 0.875, 0.625, 0.625, 0.125, 0.625, 0.2008, 0.5441, 0.2008, 0.5441, 0.125, 0.5441, 0.3309, 0.4559, 0.3309, 0.4559, 0.25, 0.5441, 0.25, 0.5441, 0.25, 0.4559, 0.25, 0.4559, 0.2008, 0.5441, 0.2008, 0.2941, 0.5492, 0.2059, 0.5492, 0.2059, 0.5, 0.2941, 0.5, 0.375, 0.4191, 0.375, 0.3309, 0.4559, 0.3309, 0.4559, 0.4191, 0.7941, 0.5492, 0.7059, 0.5492, 0.7059, 0.5, 0.7941, 0.5, 0.625, 0.3309, 0.625, 0.4191, 0.5441, 0.4191, 0.5441, 0.3309, 0.5441, 0.5492, 0.4559, 0.5492, 0.4559, 0.5, 0.5441, 0.5, 0.5441, 0.5, 0.4559, 0.5, 0.4559, 0.4191, 0.5441, 0.4191, 0.2941, 0.625, 0.2941, 0.5492, 0.375, 0.5492, 0.375, 0.625, 0.375, 0.625, 0.375, 0.5492, 0.4559, 0.5492, 0.4559, 0.625, 0.625, 0.9191, 0.625, 0.8309, 0.625, 0.8309, 0.625, 0.9191, 0.625, 0.625, 0.625, 0.7008, 0.5441, 0.7008, 0.5441, 0.625, 0.5441, 0.8309, 0.4559, 0.8309, 0.4559, 0.75, 0.5441, 0.75, 0.5441, 0.75, 0.4559, 0.75, 0.4559, 0.7008, 0.5441, 0.7008, 0.2059, 0.7008, 0.2941, 0.7008, 0.2941, 0.75, 0.2059, 0.75, 0.375, 0.9191, 0.375, 0.8309, 0.4559, 0.8309, 0.4559, 0.9191, 0.625, 0.7431, 0.625, 0.7008, 0.625, 0.7008, 0.625, 0.7431, 0.625, 0.8309, 0.625, 0.9191, 0.5441, 0.9191, 0.5441, 0.8309, 0.2059, 0.625, 0.2941, 0.625, 0.2941, 0.7008, 0.2059, 0.7008, 0.2059, 0.5492, 0.2941, 0.5492, 0.2941, 0.625, 0.2059, 0.625, 0.625, 0.5492, 0.625, 0.625, 0.5441, 0.625, 0.5441, 0.5492, 0.7059, 0.5492, 0.7059, 0.625, 0.625, 0.625, 0.625, 0.5492, 0.375, 0.7008, 0.375, 0.625, 0.4559, 0.625, 0.4559, 0.7008, 0.2941, 0.7008, 0.2941, 0.625, 0.375, 0.625, 0.375, 0.7008, 0.625, 0.0492, 0.625, 0.125, 0.5441, 0.125, 0.5441, 0.0492, 0.7941, 0.625, 0.875, 0.625, 0.875, 0.625, 0.7941, 0.625, 0.375, 0.2008, 0.375, 0.125, 0.4559, 0.125, 0.4559, 0.2008, 0.2059, 0.5492, 0.2059, 0.625, 0.125, 0.625, 0.125, 0.5492, 0.4559, 0.0492, 0.5441, 0.0492, 0.5441, 0.125, 0.4559, 0.125, 0.7059, 0.5492, 0.7941, 0.5492, 0.7941, 0.625, 0.7059, 0.625, 0.4559, 0.5492, 0.5441, 0.5492, 0.5441, 0.625, 0.4559, 0.625, 0.7059, 0.625, 0.7941, 0.625, 0.7941, 0.7008, 0.7059, 0.7008, 0.7941, 0.7008, 0.875, 0.7008, 0.875, 0.7292, 0.7941, 0.75, 0.7059, 0.7008, 0.7059, 0.75, 0.625, 0.7431, 0.625, 0.7008, 0.7059, 0.625, 0.7059, 0.7008, 0.625, 0.7008, 0.625, 0.625, 0.7059, 0.7008, 0.7941, 0.7008, 0.7941, 0.75, 0.7059, 0.75, 0.7941, 0.7008, 0.7941, 0.625, 0.875, 0.625, 0.875, 0.7008, 0.625, 0.0492, 0.5908, 0.0, 0.5908, 0.0, 0.625, 0.0492, 0.625, 0.7008, 0.625, 0.625, 0.625, 0.625, 0.625, 0.7008, 0.625, 0.8309, 0.625, 0.7431, 0.625, 0.7431, 0.625, 0.8309, 0.625, 0.625, 0.7059, 0.625, 0.7059, 0.625, 0.625, 0.625])
me_cube_001.materials.append(None)
me_cube_001.update()
arm_armature = bpy.data.armatures.new('Armature')  # bones are not reproduced

# ---- objects
ob_windturbine_001 = bpy.data.objects.new('WindTurbine.001', me_cube_001)
ob_armature = bpy.data.objects.new('Armature', arm_armature)

# ---- transforms, parenting, visibility, modifiers, constraints
ob_windturbine_001.location = (0.0, 0.0, 0.0)
_vg = ob_windturbine_001.vertex_groups.new(name='spin')
_vg.add([0, 1, 2, 3, 4, 5, 6, 7, 8, 9, 10, 11, 12, 13, 14, 15, 16, 17, 18, 19, 20, 21, 22, 23, 24, 25, 26, 27, 28, 29, 30, 31, 32, 33, 34, 35, 36, 37, 38, 39, 40, 41, 42, 43, 44, 45, 46, 47, 48, 49, 50, 51, 52, 53, 54, 55, 56, 57, 58, 59, 60, 61, 62, 63, 64, 65, 66, 67, 68, 69, 70, 71, 72, 73, 74, 75, 76, 77, 78, 79, 80, 81, 82, 83, 84, 85, 86, 87, 88, 89, 90, 91, 92, 93, 94, 95, 96, 97, 98, 99, 100, 101, 102, 103, 104, 105, 106, 107, 108, 109, 110, 111, 112, 113, 114, 115, 116, 117, 118, 119, 120, 121, 122, 123, 124, 125, 126, 127, 128, 129, 130, 131, 132, 133, 134, 135, 136, 137, 138, 139, 140, 141, 142, 143, 144, 145, 146, 147, 148, 149, 150, 151, 152, 153, 154, 155, 156, 157, 158, 159, 160, 161, 162, 163, 164, 165, 166, 167, 168, 169, 170, 171, 172, 173, 174, 175, 176, 177, 178, 179, 180, 181, 182, 183], 1.0, 'REPLACE')
_vg = ob_windturbine_001.vertex_groups.new(name='body')
_vg.add([184, 185, 186, 187, 188, 189, 190, 191, 192, 193, 194, 195, 196, 197, 198, 199, 200, 201, 202, 203, 204, 205, 206, 207, 208, 209, 210, 211, 212, 213, 214, 215, 216, 217, 218, 219, 220, 221, 222, 223, 224, 225, 226, 227, 228, 229, 230, 231, 232, 233, 234, 235, 236, 237, 238, 239, 240, 241, 242, 243, 244, 245, 246, 247, 248, 249, 250, 251, 252, 253, 254, 255, 256, 257, 258, 259, 260, 261, 262, 263, 264, 265, 266, 267, 268, 269, 270, 271, 272, 273, 274, 275, 276, 277, 278, 279], 1.0, 'REPLACE')
_m = ob_windturbine_001.modifiers.new('Armature', 'ARMATURE')
_m.object = ob_armature
ob_armature.location = (0.0, 0.0, 0.0)

# ---- collection membership
col_collection.objects.link(ob_windturbine_001)
col_collection.objects.link(ob_armature)

# ---- scene / render settings (as saved in the file)
scene.frame_start = 0; scene.frame_end = 40; scene.frame_set(0)
scene.render.engine = 'BLENDER_EEVEE_NEXT'
scene.cycles.sampling_pattern = 'TABULATED_SOBOL'
scene.cycles.use_light_tree = False
scene.view_settings.view_transform = 'Filmic'
bpy.context.view_layer.update()

# ---- added for rendering (the .blend has no active camera and no usable light): camera, sun
cam_auto = bpy.data.cameras.new('AutoCamera')
cam_auto.lens = 50.0
cam_auto.sensor_width = 36.0
cam_auto.clip_end = 1000.0
ob_auto_camera = bpy.data.objects.new('AutoCamera', cam_auto)
scene.collection.objects.link(ob_auto_camera)
ob_auto_camera.location = (2.13147, -3.57793, 3.19261)
ob_auto_camera.rotation_euler = (1.09748, -7.21219e-08, 0.694738)
scene.camera = ob_auto_camera
light_auto_sun = bpy.data.lights.new('AutoSun', 'SUN')
light_auto_sun.energy = 3.0
light_auto_sun.angle = 0.0523599
ob_auto_sun = bpy.data.objects.new('AutoSun', light_auto_sun)
scene.collection.objects.link(ob_auto_sun)
ob_auto_sun.rotation_euler = (0.872665, 0.174533, 0.523599)
bpy.context.view_layer.update()
